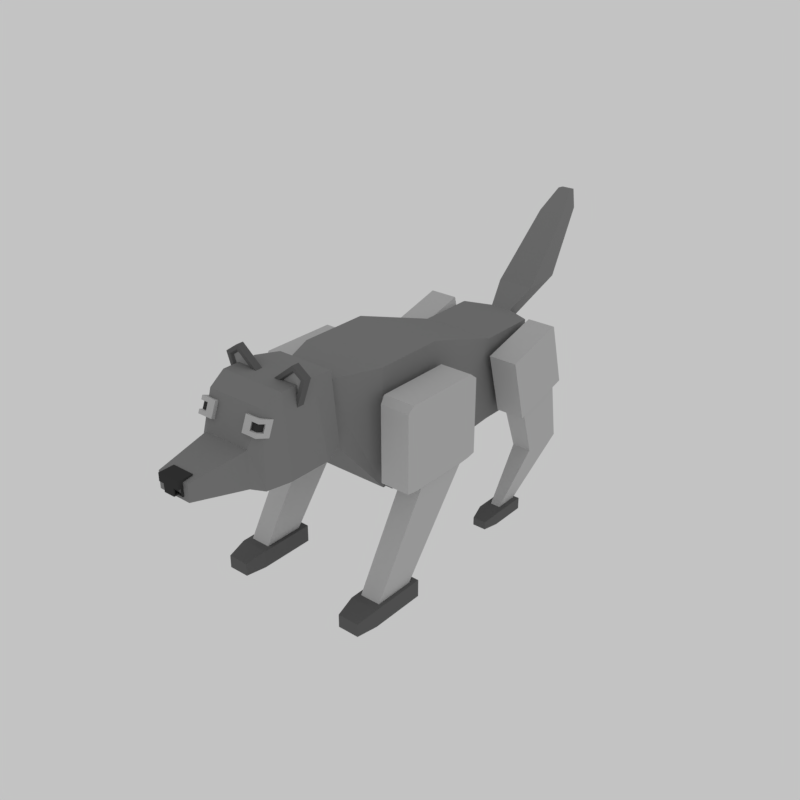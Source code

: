 # Source: wolf.blend  (saved by Blender 2.77.0; exported with 4.5.12 LTS)
import bpy
from mathutils import Matrix  # noqa: F401  (used for matrix-valued properties, if any)

bpy.ops.wm.read_factory_settings(use_empty=True)
scene = bpy.context.scene
scene.name = 'Scene'

# ---- collections
col_collection_1 = bpy.data.collections.new('Collection 1'); scene.collection.children.link(col_collection_1)

# ---- materials (node trees are filled in below, after node groups)
mat_wolf_001 = bpy.data.materials.new('wolf.001')
mat_wolf_001.alpha_threshold = 0.0
mat_wolf_001.roughness = 0.5
mat_wolf_004 = bpy.data.materials.new('wolf.004')
mat_wolf_004.alpha_threshold = 0.0
mat_wolf_004.roughness = 0.5
mat_wolf_005 = bpy.data.materials.new('wolf.005')
mat_wolf_005.alpha_threshold = 0.0
mat_wolf_005.roughness = 0.5
mat_wolf_002 = bpy.data.materials.new('wolf.002')
mat_wolf_002.alpha_threshold = 0.0
mat_wolf_002.roughness = 0.5
mat_wolf_006 = bpy.data.materials.new('wolf.006')
mat_wolf_006.alpha_threshold = 0.0
mat_wolf_006.roughness = 0.5
mat_wolf_003 = bpy.data.materials.new('wolf.003')
mat_wolf_003.alpha_threshold = 0.0
mat_wolf_003.roughness = 0.5

# ---- material node trees
mat_wolf_001.use_nodes = True; mat_wolf_001.node_tree.nodes.clear()
_N = mat_wolf_001.node_tree.nodes; _L = mat_wolf_001.node_tree.links
n0 = _N.new('ShaderNodeOutputMaterial'); n0.name = 'Material Output'; n0.location = (300, 300)
n1 = _N.new('ShaderNodeBsdfDiffuse'); n1.name = 'Diffuse BSDF'; n1.location = (10, 300)
n1.inputs[0].default_value = (0.2529, 0.2529, 0.2529, 1.0)
_L.new(n1.outputs[0], n0.inputs[0])
n0.is_active_output = True
mat_wolf_004.use_nodes = True; mat_wolf_004.node_tree.nodes.clear()
_N = mat_wolf_004.node_tree.nodes; _L = mat_wolf_004.node_tree.links
n0 = _N.new('ShaderNodeOutputMaterial'); n0.name = 'Material Output'; n0.location = (300, 300)
n1 = _N.new('ShaderNodeBsdfDiffuse'); n1.name = 'Diffuse BSDF'; n1.location = (10, 300)
n1.inputs[0].default_value = (0.5596, 0.5596, 0.5596, 1.0)
_L.new(n1.outputs[0], n0.inputs[0])
n0.is_active_output = True
mat_wolf_005.use_nodes = True; mat_wolf_005.node_tree.nodes.clear()
_N = mat_wolf_005.node_tree.nodes; _L = mat_wolf_005.node_tree.links
n0 = _N.new('ShaderNodeOutputMaterial'); n0.name = 'Material Output'; n0.location = (300, 300)
n1 = _N.new('ShaderNodeBsdfDiffuse'); n1.name = 'Diffuse BSDF'; n1.location = (10, 300)
n1.inputs[0].default_value = (0.04955, 0.04955, 0.04955, 1.0)
_L.new(n1.outputs[0], n0.inputs[0])
n0.is_active_output = True
mat_wolf_002.use_nodes = True; mat_wolf_002.node_tree.nodes.clear()
_N = mat_wolf_002.node_tree.nodes; _L = mat_wolf_002.node_tree.links
n0 = _N.new('ShaderNodeOutputMaterial'); n0.name = 'Material Output'; n0.location = (300, 300)
n1 = _N.new('ShaderNodeBsdfDiffuse'); n1.name = 'Diffuse BSDF'; n1.location = (10, 300)
n1.inputs[0].default_value = (0.1376, 0.1376, 0.1376, 1.0)
_L.new(n1.outputs[0], n0.inputs[0])
n0.is_active_output = True
mat_wolf_006.use_nodes = True; mat_wolf_006.node_tree.nodes.clear()
_N = mat_wolf_006.node_tree.nodes; _L = mat_wolf_006.node_tree.links
n0 = _N.new('ShaderNodeOutputMaterial'); n0.name = 'Material Output'; n0.location = (300, 300)
n1 = _N.new('ShaderNodeBsdfDiffuse'); n1.name = 'Diffuse BSDF'; n1.location = (10, 300)
n1.inputs[0].default_value = (0.04955, 0.04955, 0.04955, 1.0)
_L.new(n1.outputs[0], n0.inputs[0])
n0.is_active_output = True
mat_wolf_003.use_nodes = True; mat_wolf_003.node_tree.nodes.clear()
_N = mat_wolf_003.node_tree.nodes; _L = mat_wolf_003.node_tree.links
n0 = _N.new('ShaderNodeOutputMaterial'); n0.name = 'Material Output'; n0.location = (300, 300)
n1 = _N.new('ShaderNodeBsdfDiffuse'); n1.name = 'Diffuse BSDF'; n1.location = (10, 300)
n1.inputs[0].default_value = (0.3506, 0.3506, 0.3506, 1.0)
_L.new(n1.outputs[0], n0.inputs[0])
n0.is_active_output = True

# ---- world
world_world = bpy.data.worlds.new('World'); scene.world = world_world
world_world.color = (0.548, 0.548, 0.548)
world_world.use_sun_shadow = False
world_world.sun_shadow_jitter_overblur = 0.0
world_world.cycles.sampling_method = 'MANUAL'

# ---- meshes
me_cube_002 = bpy.data.meshes.new('Cube.002')
me_cube_002.from_pydata([(-0.3818, -4.089, 0.7507), (-0.3818, -3.959, 1.076), (-0.3818, -3.764, 0.6204), (-0.3818, -3.634, 0.9455), (-0.732, -4.089, 0.7507), (-0.732, -3.959, 1.076), (-0.732, -3.764, 0.6204), (-0.732, -3.634, 0.9455), (-0.3818, -4.024, 0.9132), (-0.3818, -3.796, 1.011), (-0.3818, -3.699, 0.7829), (-0.3818, -3.926, 0.6855), (-0.5569, -3.634, 0.9455), (-0.732, -3.699, 0.7829), (-0.5569, -3.764, 0.6204), (-0.732, -3.796, 1.011), (-0.732, -3.926, 0.6855), (-0.5569, -3.959, 1.076), (-0.5569, -4.089, 0.7507), (-0.5569, -3.796, 1.011), (-0.5569, -3.926, 0.6855), (-0.5569, -4.024, 0.9132), (-0.732, -3.861, 0.8481), (-0.5569, -3.699, 0.7829), (-0.3818, -3.861, 0.8481), (-0.3818, -3.991, 0.9945), (-0.3818, -3.715, 0.9781), (-0.3818, -3.731, 0.7017), (-0.3818, -4.008, 0.7181), (-0.6445, -3.634, 0.9455), (-0.732, -3.731, 0.7017), (-0.4693, -3.764, 0.6204), (-0.732, -3.877, 1.043), (-0.732, -4.056, 0.8319), (-0.732, -3.845, 0.6529), (-0.4693, -3.959, 1.076), (-0.6445, -4.089, 0.7507), (-0.3818, -4.056, 0.8319), (-0.3818, -3.877, 1.043), (-0.3818, -3.666, 0.8642), (-0.3818, -3.845, 0.6529), (-0.4693, -3.634, 0.9455), (-0.732, -3.666, 0.8642), (-0.6445, -3.764, 0.6204), (-0.732, -3.715, 0.9781), (-0.732, -3.991, 0.9945), (-0.732, -4.008, 0.7181), (-0.6445, -3.959, 1.076), (-0.4693, -4.089, 0.7507), (-0.4693, -3.796, 1.011), (-0.6445, -3.796, 1.011), (-0.5569, -3.877, 1.043), (-0.5569, -3.715, 0.9781), (-0.6445, -3.926, 0.6855), (-0.4693, -3.926, 0.6855), (-0.5569, -4.008, 0.7181), (-0.5569, -3.845, 0.6529), (-0.5569, -4.056, 0.8319), (-0.5569, -3.991, 0.9945), (-0.4693, -4.024, 0.9132), (-0.732, -3.894, 0.7668), (-0.732, -3.829, 0.9294), (-0.732, -3.78, 0.8155), (-0.5569, -3.731, 0.7017), (-0.5569, -3.666, 0.8642), (-0.4693, -3.699, 0.7829), (-0.6445, -3.699, 0.7829), (-0.3818, -3.894, 0.7668), (-0.3818, -3.829, 0.9294), (-0.3818, -3.943, 0.8806), (-0.3818, -3.78, 0.8155), (-0.3818, -3.747, 0.8968), (-0.3818, -3.91, 0.9619), (-0.3818, -3.975, 0.7994), (-0.6445, -3.666, 0.8642), (-0.4693, -3.666, 0.8642), (-0.4693, -3.731, 0.7017), (-0.732, -3.91, 0.9619), (-0.732, -3.747, 0.8968), (-0.732, -3.813, 0.7342), (-0.4693, -3.991, 0.9945), (-0.6445, -3.991, 0.9945), (-0.6445, -4.056, 0.8319), (-0.4693, -3.845, 0.6529), (-0.4693, -4.008, 0.7181), (-0.6445, -4.008, 0.7181), (-0.6445, -3.715, 0.9781), (-0.6445, -3.877, 1.043), (-0.4693, -3.877, 1.043), (-0.4693, -3.715, 0.9781), (-0.6445, -3.845, 0.6529), (-0.4693, -4.056, 0.8319), (-0.732, -3.975, 0.7994), (-0.6445, -3.731, 0.7017), (-0.3818, -3.813, 0.7342), (-0.6905, -3.958, 0.9664), (-0.6905, -3.985, 0.8978), (-0.5427, -3.958, 0.9664), (-0.5427, -3.985, 0.8978), (-0.6166, -3.985, 0.8978), (-0.6905, -3.821, 0.9114), (-0.6905, -3.848, 0.8428), (-0.6905, -3.917, 0.8703), (-0.6905, -4.013, 0.8292), (-0.5427, -4.013, 0.8292), (-0.6905, -3.876, 0.7742), (-0.6905, -3.889, 0.9389), (-0.6166, -3.958, 0.9664), (-0.6166, -4.013, 0.8292), (-0.6905, -3.944, 0.8017), (0.403, -4.089, 0.7507), (0.403, -3.959, 1.076), (0.403, -3.764, 0.6204), (0.403, -3.634, 0.9455), (0.7532, -4.089, 0.7507), (0.7532, -3.959, 1.076), (0.7532, -3.764, 0.6204), (0.7532, -3.634, 0.9455), (0.403, -4.024, 0.9132), (0.403, -3.796, 1.011), (0.403, -3.699, 0.7829), (0.403, -3.926, 0.6855), (0.5781, -3.634, 0.9455), (0.7532, -3.699, 0.7829), (0.5781, -3.764, 0.6204), (0.7532, -3.796, 1.011), (0.7532, -3.926, 0.6855), (0.5781, -3.959, 1.076), (0.5781, -4.089, 0.7507), (0.5781, -3.796, 1.011), (0.5781, -3.926, 0.6855), (0.5781, -4.024, 0.9132), (0.7532, -3.861, 0.8481), (0.5781, -3.699, 0.7829), (0.403, -3.861, 0.8481), (0.403, -3.991, 0.9945), (0.403, -3.715, 0.9781), (0.403, -3.731, 0.7017), (0.403, -4.008, 0.7181), (0.6657, -3.634, 0.9455), (0.7532, -3.731, 0.7017), (0.4905, -3.764, 0.6204), (0.7532, -3.877, 1.043), (0.7532, -4.056, 0.8319), (0.7532, -3.845, 0.6529), (0.4905, -3.959, 1.076), (0.6657, -4.089, 0.7507), (0.403, -4.056, 0.8319), (0.403, -3.877, 1.043), (0.403, -3.666, 0.8642), (0.403, -3.845, 0.6529), (0.4905, -3.634, 0.9455), (0.7532, -3.666, 0.8642), (0.6657, -3.764, 0.6204), (0.7532, -3.715, 0.9781), (0.7532, -3.991, 0.9945), (0.7532, -4.008, 0.7181), (0.6657, -3.959, 1.076), (0.4905, -4.089, 0.7507), (0.4905, -3.796, 1.011), (0.6657, -3.796, 1.011), (0.5781, -3.877, 1.043), (0.5781, -3.715, 0.9781), (0.6657, -3.926, 0.6855), (0.4905, -3.926, 0.6855), (0.5781, -4.008, 0.7181), (0.5781, -3.845, 0.6529), (0.5781, -4.056, 0.8319), (0.5781, -3.991, 0.9945), (0.4905, -4.024, 0.9132), (0.7532, -3.894, 0.7668), (0.7532, -3.829, 0.9294), (0.7532, -3.78, 0.8155), (0.5781, -3.731, 0.7017), (0.5781, -3.666, 0.8642), (0.4905, -3.699, 0.7829), (0.6657, -3.699, 0.7829), (0.403, -3.894, 0.7668), (0.403, -3.829, 0.9294), (0.403, -3.943, 0.8806), (0.403, -3.78, 0.8155), (0.403, -3.747, 0.8968), (0.403, -3.91, 0.9619), (0.403, -3.975, 0.7994), (0.6657, -3.666, 0.8642), (0.4905, -3.666, 0.8642), (0.4905, -3.731, 0.7017), (0.7532, -3.91, 0.9619), (0.7532, -3.747, 0.8968), (0.7532, -3.813, 0.7342), (0.4905, -3.991, 0.9945), (0.6657, -3.991, 0.9945), (0.6657, -4.056, 0.8319), (0.4905, -3.845, 0.6529), (0.4905, -4.008, 0.7181), (0.6657, -4.008, 0.7181), (0.6657, -3.715, 0.9781), (0.6657, -3.877, 1.043), (0.4905, -3.877, 1.043), (0.4905, -3.715, 0.9781), (0.6657, -3.845, 0.6529), (0.4905, -4.056, 0.8319), (0.7532, -3.975, 0.7994), (0.6657, -3.731, 0.7017), (0.403, -3.813, 0.7342), (0.7117, -3.958, 0.9664), (0.7117, -3.985, 0.8978), (0.5639, -3.958, 0.9664), (0.5639, -3.985, 0.8978), (0.6378, -3.985, 0.8978), (0.7117, -3.821, 0.9114), (0.7117, -3.848, 0.8428), (0.7117, -3.917, 0.8703), (0.7117, -4.013, 0.8292), (0.5639, -4.013, 0.8292), (0.7117, -3.876, 0.7742), (0.7117, -3.889, 0.9389), (0.6378, -3.958, 0.9664), (0.6378, -4.013, 0.8292), (0.7117, -3.944, 0.8017), (-1.316, -0.7976, -1.398), (-1.21, -1.159, 0.6081), (-1.316, 0.4477, -1.398), (-1.21, 0.5968, 0.6081), (-1.836, -0.7976, -1.398), (-1.943, -1.159, 0.6081), (-1.836, 0.4477, -1.398), (-1.943, 0.5968, 0.6081), (-1.244, 0.8316, 0.4343), (-1.244, 0.8316, -1.269), (-1.909, 0.8316, 0.4343), (-1.909, 0.8316, -1.269), (-1.238, -1.294, -1.274), (-1.238, -1.294, 0.4592), (-1.914, -1.294, 0.4592), (-1.914, -1.294, -1.274), (-1.21, 0.5968, -1.272), (-1.21, -1.159, -1.272), (-1.943, 0.5968, -1.272), (-1.943, -1.159, -1.272), (-1.341, -1.129, -3.484), (-1.341, -2.066, -3.484), (-1.812, -1.129, -3.484), (-1.812, -2.066, -3.484), (-1.249, -0.9473, -3.484), (-1.249, -2.248, -3.484), (-1.903, -0.9473, -3.484), (-1.903, -2.248, -3.484), (-1.249, -0.9473, -3.884), (-1.249, -2.248, -3.884), (-1.903, -0.9473, -3.884), (-1.903, -2.248, -3.884), (-1.332, -2.723, -3.582), (-1.821, -2.723, -3.582), (-1.332, -2.723, -3.881), (-1.821, -2.723, -3.881), (-0.6845, -0.7023, -0.7833), (-0.6845, -0.7023, 0.119), (-0.6845, 0.1402, 0.119), (-0.6845, 0.1402, -0.7833), (-0.3134, -0.7023, -0.7833), (-0.3134, -0.7023, 0.119), (-0.3134, 0.1402, 0.119), (-0.3134, 0.1402, -0.7833), (1.286, -0.7976, -1.398), (1.179, -1.159, 0.6081), (1.286, 0.4477, -1.398), (1.179, 0.5968, 0.6081), (1.806, -0.7976, -1.398), (1.913, -1.159, 0.6081), (1.806, 0.4477, -1.398), (1.913, 0.5968, 0.6081), (1.214, 0.8316, 0.4343), (1.214, 0.8316, -1.269), (1.878, 0.8316, 0.4343), (1.878, 0.8316, -1.269), (1.208, -1.294, -1.274), (1.208, -1.294, 0.4592), (1.884, -1.294, 0.4592), (1.884, -1.294, -1.274), (1.179, 0.5968, -1.272), (1.179, -1.159, -1.272), (1.913, 0.5968, -1.272), (1.913, -1.159, -1.272), (1.31, -1.129, -3.484), (1.31, -2.066, -3.484), (1.781, -1.129, -3.484), (1.781, -2.066, -3.484), (1.219, -0.9473, -3.484), (1.219, -2.248, -3.484), (1.873, -0.9473, -3.484), (1.873, -2.248, -3.484), (1.219, -0.9473, -3.884), (1.219, -2.248, -3.884), (1.873, -0.9473, -3.884), (1.873, -2.248, -3.884), (1.301, -2.723, -3.582), (1.791, -2.723, -3.582), (1.301, -2.723, -3.881), (1.791, -2.723, -3.881), (0.6541, -0.7023, -0.7833), (0.6541, -0.7023, 0.119), (0.6541, 0.1402, 0.119), (0.6541, 0.1402, -0.7833), (0.283, -0.7023, -0.7833), (0.283, -0.7023, 0.119), (0.283, 0.1402, 0.119), (0.283, 0.1402, -0.7833), (-1.121, 3.089, -1.4), (-1.044, 2.52, 0.05137), (-1.121, 4.205, -1.102), (-1.044, 3.972, 0.44), (-1.629, 3.089, -1.4), (-1.706, 2.52, 0.05137), (-1.629, 4.205, -1.102), (-1.706, 3.972, 0.44), (-1.044, 4.361, -1.013), (-1.044, 2.908, -1.401), (-1.706, 4.361, -1.013), (-1.706, 2.908, -1.401), (-1.257, 3.03, -3.585), (-1.257, 2.495, -3.585), (-1.493, 3.03, -3.585), (-1.493, 2.495, -3.585), (-1.152, 4.469, -2.486), (-1.152, 3.456, -2.485), (-1.598, 4.469, -2.486), (-1.598, 3.456, -2.485), (-1.14, 3.096, -3.586), (-1.14, 2.23, -3.585), (-1.609, 3.096, -3.586), (-1.609, 2.23, -3.585), (-1.14, 3.096, -3.863), (-1.14, 2.229, -3.863), (-1.609, 3.096, -3.863), (-1.609, 2.229, -3.863), (-1.217, 1.884, -3.678), (-1.532, 1.884, -3.678), (-1.217, 1.884, -3.864), (-1.532, 1.884, -3.864), (-0.7197, 3.192, -0.9102), (-0.7197, 3.011, -0.2324), (-0.7197, 3.688, -0.05099), (-0.7197, 3.87, -0.7289), (-0.4708, 3.192, -0.9102), (-0.4708, 3.011, -0.2324), (-0.4708, 3.688, -0.05099), (-0.4708, 3.87, -0.7289), (1.09, 3.089, -1.4), (1.014, 2.52, 0.05137), (1.09, 4.205, -1.102), (1.014, 3.972, 0.44), (1.599, 3.089, -1.4), (1.675, 2.52, 0.05137), (1.599, 4.205, -1.102), (1.675, 3.972, 0.44), (1.014, 4.361, -1.013), (1.014, 2.908, -1.401), (1.675, 4.361, -1.013), (1.675, 2.908, -1.401), (1.227, 3.03, -3.585), (1.227, 2.495, -3.585), (1.462, 3.03, -3.585), (1.462, 2.495, -3.585), (1.122, 4.469, -2.486), (1.122, 3.456, -2.485), (1.567, 4.469, -2.486), (1.567, 3.456, -2.485), (1.11, 3.096, -3.586), (1.11, 2.23, -3.585), (1.579, 3.096, -3.586), (1.579, 2.23, -3.585), (1.11, 3.096, -3.863), (1.11, 2.229, -3.863), (1.579, 3.096, -3.863), (1.579, 2.229, -3.863), (1.187, 1.884, -3.678), (1.502, 1.884, -3.678), (1.187, 1.884, -3.864), (1.502, 1.884, -3.864), (0.6893, 3.192, -0.9102), (0.6893, 3.011, -0.2324), (0.6893, 3.688, -0.05099), (0.6893, 3.87, -0.7289), (0.4404, 3.192, -0.9102), (0.4404, 3.011, -0.2324), (0.4404, 3.688, -0.05099), (0.4404, 3.87, -0.7289), (-0.2304, -5.467, 0.3343), (-0.2304, -5.122, -0.01098), (-0.2304, -5.122, 0.3343), (0.2648, -5.467, 0.3343), (0.2648, -5.122, -0.01098), (0.2648, -5.122, 0.3343), (-0.2304, -5.467, 0.1616), (-0.2304, -5.294, 0.3343), (-0.2304, -5.122, 0.1616), (-0.2304, -5.294, -0.01098), (0.01721, -5.122, 0.3343), (0.2648, -5.122, 0.1616), (0.01721, -5.122, -0.01098), (0.2648, -5.294, 0.3343), (0.2648, -5.467, 0.1616), (0.2648, -5.294, -0.01098), (0.01721, -5.467, 0.3343), (0.01721, -5.467, -0.01098), (0.01721, -5.294, 0.3343), (0.01721, -5.294, -0.01098), (0.01721, -5.467, 0.1616), (0.2648, -5.294, 0.1616), (0.01721, -5.122, 0.1616), (-0.2304, -5.294, 0.1616), (-0.2304, -5.467, 0.2479), (-0.2304, -5.208, 0.3343), (-0.2304, -5.122, 0.07533), (-0.2304, -5.38, -0.01098), (0.141, -5.122, 0.3343), (0.2648, -5.122, 0.07533), (-0.1066, -5.122, -0.01098), (0.2648, -5.38, 0.3343), (0.2648, -5.208, -0.01098), (-0.1066, -5.467, 0.3343), (0.141, -5.467, -0.01098), (-0.2304, -5.38, 0.3343), (-0.2304, -5.122, 0.2479), (-0.2304, -5.208, -0.01098), (-0.1066, -5.122, 0.3343), (0.2648, -5.122, 0.2479), (0.141, -5.122, -0.01098), (0.2648, -5.208, 0.3343), (0.2648, -5.467, 0.2479), (0.2648, -5.38, -0.01098), (0.141, -5.467, 0.3343), (-0.1066, -5.467, -0.01098), (-0.1066, -5.294, 0.3343), (0.141, -5.294, 0.3343), (0.01721, -5.38, 0.3343), (0.01721, -5.208, 0.3343), (0.141, -5.294, -0.01098), (-0.1066, -5.294, -0.01098), (0.01721, -5.38, -0.01098), (0.01721, -5.208, -0.01098), (0.01721, -5.467, 0.07533), (0.01721, -5.467, 0.2479), (0.141, -5.467, 0.1616), (-0.1066, -5.467, 0.1616), (0.2648, -5.294, 0.07533), (0.2648, -5.294, 0.2479), (0.2648, -5.208, 0.1616), (0.2648, -5.38, 0.1616), (0.01721, -5.122, 0.07533), (0.01721, -5.122, 0.2479), (-0.1066, -5.122, 0.1616), (0.141, -5.122, 0.1616), (-0.2304, -5.294, 0.07533), (-0.2304, -5.294, 0.2479), (-0.2304, -5.38, 0.1616), (-0.2304, -5.208, 0.1616), (-0.2304, -5.208, 0.2479), (-0.2304, -5.38, 0.2479), (-0.2304, -5.38, 0.07533), (0.141, -5.122, 0.2479), (-0.1066, -5.122, 0.2479), (-0.1066, -5.122, 0.07533), (0.2648, -5.38, 0.2479), (0.2648, -5.208, 0.2479), (0.2648, -5.208, 0.07533), (-0.1066, -5.467, 0.2479), (0.141, -5.467, 0.2479), (0.141, -5.467, 0.07533), (-0.1066, -5.208, -0.01098), (-0.1066, -5.38, -0.01098), (0.141, -5.38, -0.01098), (0.141, -5.208, 0.3343), (0.141, -5.38, 0.3343), (-0.1066, -5.38, 0.3343), (-0.1066, -5.208, 0.3343), (0.141, -5.208, -0.01098), (-0.1066, -5.467, 0.07533), (0.2648, -5.38, 0.07533), (0.141, -5.122, 0.07533), (-0.2304, -5.208, 0.07533), (-0.2042, -5.449, 0.316), (-0.2042, -5.14, 0.007254), (-0.2042, -5.14, 0.316), (0.2386, -5.449, 0.316), (0.2386, -5.14, 0.007254), (0.2386, -5.14, 0.316), (-0.1983, -5.444, 0.1616), (-0.1983, -5.294, 0.3119), (-0.1983, -5.144, 0.1616), (-0.1983, -5.294, 0.01135), (0.01721, -5.144, 0.3119), (0.2327, -5.144, 0.1616), (0.01721, -5.144, 0.01135), (0.2327, -5.294, 0.3119), (0.2327, -5.444, 0.1616), (0.2327, -5.294, 0.01135), (0.01721, -5.444, 0.3119), (0.01721, -5.444, 0.01135), (0.01721, -5.294, 0.3027), (0.01721, -5.294, 0.02061), (0.01721, -5.435, 0.1616), (0.2195, -5.294, 0.1616), (0.01721, -5.153, 0.1616), (-0.1851, -5.294, 0.1616), (-0.1983, -5.444, 0.2479), (-0.1983, -5.208, 0.3119), (-0.1983, -5.144, 0.07533), (-0.1983, -5.38, 0.01135), (0.141, -5.144, 0.3119), (0.2327, -5.144, 0.07533), (-0.1066, -5.144, 0.01135), (0.2327, -5.38, 0.3119), (0.2327, -5.208, 0.01135), (-0.1066, -5.444, 0.3119), (0.141, -5.444, 0.01135), (-0.1983, -5.38, 0.3119), (-0.1983, -5.144, 0.2479), (-0.1983, -5.208, 0.01135), (-0.1066, -5.144, 0.3119), (0.2327, -5.144, 0.2479), (0.141, -5.144, 0.01135), (0.2327, -5.208, 0.3119), (0.2327, -5.444, 0.2479), (0.2327, -5.38, 0.01135), (0.141, -5.444, 0.3119), (-0.1066, -5.444, 0.01135), (-0.1066, -5.294, 0.3027), (0.141, -5.294, 0.3027), (0.01721, -5.38, 0.3027), (0.01721, -5.208, 0.3027), (0.141, -5.294, 0.02061), (-0.1066, -5.294, 0.02061), (0.01721, -5.38, 0.02061), (0.01721, -5.208, 0.02061), (0.01721, -5.435, 0.07533), (0.01721, -5.435, 0.2479), (0.141, -5.435, 0.1616), (-0.1066, -5.435, 0.1616), (0.2195, -5.294, 0.07533), (0.2195, -5.294, 0.2479), (0.2195, -5.208, 0.1616), (0.2195, -5.38, 0.1616), (0.01721, -5.153, 0.07533), (0.01721, -5.153, 0.2479), (-0.1066, -5.153, 0.1616), (0.141, -5.153, 0.1616), (-0.1851, -5.294, 0.07533), (-0.1851, -5.294, 0.2479), (-0.1851, -5.38, 0.1616), (-0.1851, -5.208, 0.1616), (-0.1851, -5.208, 0.2479), (-0.1851, -5.38, 0.2479), (-0.1851, -5.38, 0.07533), (0.141, -5.153, 0.2479), (-0.1066, -5.153, 0.2479), (-0.1066, -5.153, 0.07533), (0.2195, -5.38, 0.2479), (0.2195, -5.208, 0.2479), (0.2195, -5.208, 0.07533), (-0.1066, -5.435, 0.2479), (0.141, -5.435, 0.2479), (0.141, -5.435, 0.07533), (-0.1066, -5.208, 0.02061), (-0.1066, -5.38, 0.02061), (0.141, -5.38, 0.02061), (0.141, -5.208, 0.3027), (0.141, -5.38, 0.3027), (-0.1066, -5.38, 0.3027), (-0.1066, -5.208, 0.3027), (0.141, -5.208, 0.02061), (-0.1066, -5.435, 0.07533), (0.2195, -5.38, 0.07533), (0.141, -5.153, 0.07533), (-0.1851, -5.208, 0.07533), (-0.7257, -3.096, 1.059), (-0.3053, -3.096, 1.355), (-0.897, -3.096, 1.543), (-0.7033, -3.096, 1.679), (-0.9931, -2.934, 1.573), (-0.7661, -2.934, 0.9323), (-0.1723, -2.934, 1.351), (-0.6998, -2.934, 1.78), (-0.9931, -3.096, 1.573), (-0.7661, -3.096, 0.9323), (-0.1723, -3.096, 1.351), (-0.6998, -3.096, 1.78), (-0.8516, -3.038, 1.518), (-0.7129, -3.038, 1.125), (-0.3722, -3.038, 1.366), (-0.6947, -3.038, 1.628), (0.3267, -3.096, 1.355), (0.7471, -3.096, 1.059), (0.7246, -3.096, 1.679), (0.9183, -3.096, 1.543), (0.7211, -2.934, 1.78), (0.1936, -2.934, 1.351), (0.7875, -2.934, 0.9323), (1.014, -2.934, 1.573), (0.7211, -3.096, 1.78), (0.1936, -3.096, 1.351), (0.7875, -3.096, 0.9323), (1.014, -3.096, 1.573), (0.716, -3.038, 1.628), (0.3935, -3.038, 1.366), (0.7342, -3.038, 1.125), (0.873, -3.038, 1.518), (-0.9248, -3.462, -0.3401), (-0.7429, -3.414, 1.392), (-0.9248, -2.49, -0.3401), (-0.7429, -2.632, 1.392), (0.9415, -3.462, -0.3401), (0.7596, -3.414, 1.392), (0.9415, -2.49, -0.3401), (0.7596, -2.632, 1.392), (-0.6619, -4.232, -0.2333), (-0.5313, -4.109, 0.4577), (0.548, -4.109, 0.4577), (0.6787, -4.232, -0.2333), (-0.6485, -2.061, 1.297), (-0.8075, -2.053, -0.2228), (0.6652, -2.061, 1.297), (0.8243, -2.053, -0.2228), (-0.8093, -3.978, -0.3406), (-0.6499, -3.829, 1.205), (0.6666, -3.829, 1.205), (0.8261, -3.978, -0.3406), (-0.3696, -5.349, -0.09181), (-0.3696, -5.349, 0.2741), (0.3864, -5.349, 0.2741), (0.3864, -5.349, -0.09181), (-1.0, -1.0, -1.594), (-1.0, -1.0, 1.059), (-1.0, 0.6239, -1.594), (-1.0, 0.6239, 1.059), (1.0, -1.0, -1.594), (1.0, -1.0, 1.059), (1.0, 0.6239, -1.594), (1.0, 0.6239, 1.059), (-0.5965, -2.155, -0.09207), (-0.5178, -2.155, 1.056), (0.5178, -2.155, 1.056), (0.5965, -2.155, -0.09207), (-0.8513, 2.7, 0.3606), (-0.8513, 2.7, -1.59), (0.8513, 2.7, 0.3606), (0.8513, 2.7, -1.59), (-0.2527, 4.348, 0.3356), (-0.2527, 4.599, 0.1649), (0.2527, 4.348, 0.3356), (0.2527, 4.599, 0.1649), (-0.8513, 4.078, 0.3606), (-0.8513, 4.078, -1.59), (0.8513, 4.078, 0.3606), (0.8513, 4.078, -1.59), (-0.4296, 4.9, 0.7502), (-0.4296, 5.792, 0.8064), (0.4296, 4.9, 0.7502), (0.4296, 5.792, 0.8064), (-0.3078, 6.266, 2.138), (-0.3078, 6.76, 2.204), (0.3078, 6.266, 2.138), (0.3078, 6.76, 2.204), (-0.1504, 6.76, 2.595), (-0.1504, 6.94, 2.578), (0.1504, 6.76, 2.595), (0.1504, 6.94, 2.578)], [], [(94, 40, 2, 27), (93, 43, 6, 30), (92, 46, 4, 33), (91, 48, 0, 37), (90, 34, 6, 43), (89, 26, 3, 41), (88, 38, 9, 49), (87, 51, 19, 50), (86, 52, 12, 29), (85, 46, 16, 53), (84, 55, 20, 54), (83, 56, 14, 31), (82, 36, 18, 57), (57, 104, 108, 82), (80, 59, 8, 25), (79, 34, 16, 60), (78, 62, 22, 61), (81, 107, 97, 58), (76, 31, 14, 63), (75, 65, 23, 64), (74, 66, 13, 42), (73, 28, 11, 67), (72, 69, 24, 68), (71, 70, 10, 39), (68, 24, 70, 71), (9, 68, 71, 26), (26, 71, 39, 3), (25, 8, 69, 72), (1, 25, 72, 38), (38, 72, 68, 9), (37, 0, 28, 73), (8, 37, 73, 69), (69, 73, 67, 24), (64, 23, 66, 74), (12, 64, 74, 29), (29, 74, 42, 7), (39, 10, 65, 75), (3, 39, 75, 41), (41, 75, 64, 12), (27, 2, 31, 76), (10, 27, 76, 65), (65, 76, 63, 23), (61, 100, 106, 77), (15, 61, 77, 32), (32, 77, 45, 5), (42, 13, 62, 78), (7, 42, 78, 44), (44, 78, 61, 15), (30, 6, 34, 79), (13, 30, 79, 62), (62, 79, 60, 22), (58, 21, 59, 80), (17, 58, 80, 35), (35, 80, 25, 1), (22, 101, 100, 61), (5, 45, 81, 47), (47, 81, 58, 17), (33, 4, 36, 82), (33, 103, 109, 92), (82, 108, 103, 33), (54, 20, 56, 83), (11, 54, 83, 40), (40, 83, 31, 2), (48, 18, 55, 84), (0, 48, 84, 28), (28, 84, 54, 11), (36, 4, 46, 85), (18, 36, 85, 55), (55, 85, 53, 20), (50, 19, 52, 86), (15, 50, 86, 44), (44, 86, 29, 7), (47, 17, 51, 87), (5, 47, 87, 32), (32, 87, 50, 15), (35, 1, 38, 88), (17, 35, 88, 51), (51, 88, 49, 19), (49, 9, 26, 89), (19, 49, 89, 52), (52, 89, 41, 12), (53, 16, 34, 90), (20, 53, 90, 56), (56, 90, 43, 14), (57, 18, 48, 91), (21, 57, 91, 59), (59, 91, 37, 8), (60, 16, 46, 92), (58, 97, 98, 21), (60, 105, 101, 22), (63, 14, 43, 93), (23, 63, 93, 66), (66, 93, 30, 13), (67, 11, 40, 94), (24, 67, 94, 70), (70, 94, 27, 10), (107, 99, 98, 97), (106, 102, 96, 95), (100, 101, 102, 106), (95, 96, 99, 107), (96, 103, 108, 99), (99, 108, 104, 98), (101, 105, 109, 102), (102, 109, 103, 96), (77, 106, 95, 45), (92, 109, 105, 60), (21, 98, 104, 57), (45, 95, 107, 81), (204, 137, 112, 150), (203, 140, 116, 153), (202, 143, 114, 156), (201, 147, 110, 158), (200, 153, 116, 144), (199, 151, 113, 136), (198, 159, 119, 148), (197, 160, 129, 161), (196, 139, 122, 162), (195, 163, 126, 156), (194, 164, 130, 165), (193, 141, 124, 166), (192, 167, 128, 146), (167, 192, 218, 214), (190, 135, 118, 169), (189, 170, 126, 144), (188, 171, 132, 172), (191, 168, 207, 217), (186, 173, 124, 141), (185, 174, 133, 175), (184, 152, 123, 176), (183, 177, 121, 138), (182, 178, 134, 179), (181, 149, 120, 180), (178, 181, 180, 134), (119, 136, 181, 178), (136, 113, 149, 181), (135, 182, 179, 118), (111, 148, 182, 135), (148, 119, 178, 182), (147, 183, 138, 110), (118, 179, 183, 147), (179, 134, 177, 183), (174, 184, 176, 133), (122, 139, 184, 174), (139, 117, 152, 184), (149, 185, 175, 120), (113, 151, 185, 149), (151, 122, 174, 185), (137, 186, 141, 112), (120, 175, 186, 137), (175, 133, 173, 186), (171, 187, 216, 210), (125, 142, 187, 171), (142, 115, 155, 187), (152, 188, 172, 123), (117, 154, 188, 152), (154, 125, 171, 188), (140, 189, 144, 116), (123, 172, 189, 140), (172, 132, 170, 189), (168, 190, 169, 131), (127, 145, 190, 168), (145, 111, 135, 190), (132, 171, 210, 211), (115, 157, 191, 155), (157, 127, 168, 191), (143, 192, 146, 114), (143, 202, 219, 213), (192, 143, 213, 218), (164, 193, 166, 130), (121, 150, 193, 164), (150, 112, 141, 193), (158, 194, 165, 128), (110, 138, 194, 158), (138, 121, 164, 194), (146, 195, 156, 114), (128, 165, 195, 146), (165, 130, 163, 195), (160, 196, 162, 129), (125, 154, 196, 160), (154, 117, 139, 196), (157, 197, 161, 127), (115, 142, 197, 157), (142, 125, 160, 197), (145, 198, 148, 111), (127, 161, 198, 145), (161, 129, 159, 198), (159, 199, 136, 119), (129, 162, 199, 159), (162, 122, 151, 199), (163, 200, 144, 126), (130, 166, 200, 163), (166, 124, 153, 200), (167, 201, 158, 128), (131, 169, 201, 167), (169, 118, 147, 201), (170, 202, 156, 126), (168, 131, 208, 207), (170, 132, 211, 215), (173, 203, 153, 124), (133, 176, 203, 173), (176, 123, 140, 203), (177, 204, 150, 121), (134, 180, 204, 177), (180, 120, 137, 204), (217, 207, 208, 209), (216, 205, 206, 212), (210, 216, 212, 211), (205, 217, 209, 206), (206, 209, 218, 213), (209, 208, 214, 218), (211, 212, 219, 215), (212, 206, 213, 219), (187, 155, 205, 216), (202, 170, 215, 219), (131, 167, 214, 208), (155, 191, 217, 205), (236, 259, 256, 237), (236, 229, 228, 223), (227, 238, 239, 225), (221, 233, 232, 237), (226, 242, 243, 224), (225, 221, 223, 227), (228, 229, 231, 230), (227, 230, 231, 238), (238, 231, 229, 236), (223, 228, 230, 227), (234, 235, 232, 233), (237, 232, 235, 239), (225, 234, 233, 221), (239, 235, 234, 225), (222, 236, 237, 220), (226, 238, 236, 222), (224, 239, 238, 226), (220, 237, 239, 224), (242, 246, 247, 243), (220, 241, 240, 222), (224, 243, 241, 220), (222, 240, 242, 226), (247, 253, 252, 245), (241, 245, 244, 240), (243, 247, 245, 241), (240, 244, 246, 242), (249, 251, 250, 248), (244, 248, 250, 246), (246, 250, 251, 247), (245, 249, 248, 244), (253, 255, 254, 252), (245, 252, 254, 249), (251, 255, 253, 247), (249, 254, 255, 251), (259, 263, 260, 256), (221, 257, 258, 223), (223, 258, 259, 236), (237, 256, 257, 221), (261, 260, 263, 262), (257, 261, 262, 258), (258, 262, 263, 259), (256, 260, 261, 257), (280, 281, 300, 303), (280, 267, 272, 273), (271, 269, 283, 282), (265, 281, 276, 277), (270, 268, 287, 286), (269, 271, 267, 265), (272, 274, 275, 273), (271, 282, 275, 274), (282, 280, 273, 275), (267, 271, 274, 272), (278, 277, 276, 279), (281, 283, 279, 276), (269, 265, 277, 278), (283, 269, 278, 279), (266, 264, 281, 280), (270, 266, 280, 282), (268, 270, 282, 283), (264, 268, 283, 281), (286, 287, 291, 290), (264, 266, 284, 285), (268, 264, 285, 287), (266, 270, 286, 284), (291, 289, 296, 297), (285, 284, 288, 289), (287, 285, 289, 291), (284, 286, 290, 288), (293, 292, 294, 295), (288, 290, 294, 292), (290, 291, 295, 294), (289, 288, 292, 293), (297, 296, 298, 299), (289, 293, 298, 296), (295, 291, 297, 299), (293, 295, 299, 298), (303, 300, 304, 307), (265, 267, 302, 301), (267, 280, 303, 302), (281, 265, 301, 300), (305, 306, 307, 304), (301, 302, 306, 305), (302, 303, 307, 306), (300, 301, 305, 304), (316, 343, 340, 317), (311, 316, 318, 315), (315, 318, 319, 313), (313, 319, 317, 309), (312, 327, 325, 308), (313, 309, 311, 315), (310, 316, 317, 308), (314, 318, 316, 310), (312, 319, 318, 314), (308, 317, 319, 312), (322, 330, 331, 323), (310, 324, 326, 314), (314, 326, 327, 312), (308, 325, 324, 310), (320, 324, 325, 321), (322, 326, 324, 320), (323, 327, 326, 322), (321, 325, 327, 323), (331, 337, 336, 329), (321, 329, 328, 320), (323, 331, 329, 321), (320, 328, 330, 322), (333, 335, 334, 332), (328, 332, 334, 330), (330, 334, 335, 331), (329, 333, 332, 328), (337, 339, 338, 336), (329, 336, 338, 333), (335, 339, 337, 331), (333, 338, 339, 335), (343, 347, 344, 340), (309, 341, 342, 311), (311, 342, 343, 316), (317, 340, 341, 309), (345, 344, 347, 346), (341, 345, 346, 342), (342, 346, 347, 343), (340, 344, 345, 341), (356, 357, 380, 383), (351, 355, 358, 356), (355, 353, 359, 358), (353, 349, 357, 359), (352, 348, 365, 367), (353, 355, 351, 349), (350, 348, 357, 356), (354, 350, 356, 358), (352, 354, 358, 359), (348, 352, 359, 357), (362, 363, 371, 370), (350, 354, 366, 364), (354, 352, 367, 366), (348, 350, 364, 365), (360, 361, 365, 364), (362, 360, 364, 366), (363, 362, 366, 367), (361, 363, 367, 365), (371, 369, 376, 377), (361, 360, 368, 369), (363, 361, 369, 371), (360, 362, 370, 368), (373, 372, 374, 375), (368, 370, 374, 372), (370, 371, 375, 374), (369, 368, 372, 373), (377, 376, 378, 379), (369, 373, 378, 376), (375, 371, 377, 379), (373, 375, 379, 378), (383, 380, 384, 387), (349, 351, 382, 381), (351, 356, 383, 382), (357, 349, 381, 380), (385, 386, 387, 384), (381, 382, 386, 385), (382, 383, 387, 386), (380, 381, 385, 384), (481, 414, 389, 425), (480, 417, 392, 428), (477, 428, 392, 420), (476, 426, 390, 413), (475, 434, 395, 423), (474, 435, 406, 436), (473, 416, 398, 437), (472, 438, 403, 431), (471, 439, 407, 440), (470, 418, 400, 441), (469, 442, 405, 422), (468, 443, 408, 444), (467, 412, 394, 445), (466, 446, 403, 420), (465, 447, 409, 448), (464, 430, 402, 449), (463, 450, 400, 418), (462, 451, 410, 452), (461, 427, 399, 453), (460, 454, 397, 415), (459, 455, 411, 456), (458, 424, 396, 457), (455, 458, 457, 411), (395, 413, 458, 455), (413, 390, 424, 458), (412, 459, 456, 394), (388, 423, 459, 412), (423, 395, 455, 459), (456, 411, 454, 460), (451, 461, 453, 410), (398, 416, 461, 451), (416, 393, 427, 461), (424, 462, 452, 396), (390, 426, 462, 424), (426, 398, 451, 462), (414, 463, 418, 389), (396, 452, 463, 414), (452, 410, 450, 463), (447, 464, 449, 409), (401, 419, 464, 447), (419, 391, 430, 464), (427, 465, 448, 399), (393, 429, 465, 427), (429, 401, 447, 465), (417, 466, 420, 392), (399, 448, 466, 417), (448, 409, 446, 466), (443, 467, 445, 408), (404, 421, 467, 443), (421, 388, 412, 467), (430, 468, 444, 402), (391, 432, 468, 430), (432, 404, 443, 468), (444, 408, 442, 469), (439, 470, 441, 407), (397, 425, 470, 439), (425, 389, 418, 470), (433, 471, 440, 405), (415, 397, 439, 471), (405, 440, 472, 422), (440, 407, 438, 472), (435, 473, 437, 406), (401, 429, 473, 435), (429, 393, 416, 473), (432, 474, 436, 404), (391, 419, 474, 432), (419, 401, 435, 474), (421, 475, 423, 388), (404, 436, 475, 421), (436, 406, 434, 475), (434, 476, 413, 395), (406, 437, 476, 434), (437, 398, 426, 476), (438, 477, 420, 403), (407, 441, 477, 438), (441, 400, 428, 477), (442, 478, 433, 405), (408, 445, 478, 442), (446, 479, 431, 403), (409, 449, 479, 446), (450, 480, 428, 400), (410, 453, 480, 450), (453, 399, 417, 480), (454, 481, 425, 397), (411, 457, 481, 454), (457, 396, 414, 481), (519, 483, 508, 575), (522, 486, 511, 574), (514, 486, 522, 571), (507, 484, 520, 570), (517, 489, 528, 569), (530, 500, 529, 568), (531, 492, 510, 567), (525, 497, 532, 566), (534, 501, 533, 565), (535, 494, 512, 564), (516, 499, 536, 563), (538, 502, 537, 562), (539, 488, 506, 561), (514, 497, 540, 560), (542, 503, 541, 559), (543, 496, 524, 558), (512, 494, 544, 557), (546, 504, 545, 556), (547, 493, 521, 555), (509, 491, 548, 554), (550, 505, 549, 553), (551, 490, 518, 552), (505, 551, 552, 549), (549, 552, 507, 489), (552, 518, 484, 507), (488, 550, 553, 506), (506, 553, 517, 482), (553, 549, 489, 517), (554, 548, 505, 550), (504, 547, 555, 545), (545, 555, 510, 492), (555, 521, 487, 510), (490, 546, 556, 518), (518, 556, 520, 484), (556, 545, 492, 520), (483, 512, 557, 508), (508, 557, 546, 490), (557, 544, 504, 546), (503, 543, 558, 541), (541, 558, 513, 495), (558, 524, 485, 513), (493, 542, 559, 521), (521, 559, 523, 487), (559, 541, 495, 523), (486, 514, 560, 511), (511, 560, 542, 493), (560, 540, 503, 542), (502, 539, 561, 537), (537, 561, 515, 498), (561, 506, 482, 515), (496, 538, 562, 524), (524, 562, 526, 485), (562, 537, 498, 526), (563, 536, 502, 538), (501, 535, 564, 533), (533, 564, 519, 491), (564, 512, 483, 519), (499, 534, 565, 527), (565, 533, 491, 509), (516, 566, 534, 499), (566, 532, 501, 534), (500, 531, 567, 529), (529, 567, 523, 495), (567, 510, 487, 523), (498, 530, 568, 526), (526, 568, 513, 485), (568, 529, 495, 513), (482, 517, 569, 515), (515, 569, 530, 498), (569, 528, 500, 530), (489, 507, 570, 528), (528, 570, 531, 500), (570, 520, 492, 531), (497, 514, 571, 532), (532, 571, 535, 501), (571, 522, 494, 535), (499, 527, 572, 536), (536, 572, 539, 502), (497, 525, 573, 540), (540, 573, 543, 503), (494, 522, 574, 544), (544, 574, 547, 504), (574, 511, 493, 547), (491, 519, 575, 548), (548, 575, 551, 505), (575, 508, 490, 551), (402, 444, 538, 496), (394, 456, 550, 488), (445, 394, 488, 539), (449, 402, 496, 543), (460, 415, 509, 554), (456, 460, 554, 550), (469, 422, 516, 563), (444, 469, 563, 538), (415, 471, 565, 509), (471, 433, 527, 565), (472, 431, 525, 566), (422, 472, 566, 516), (433, 478, 572, 527), (478, 445, 539, 572), (431, 479, 573, 525), (479, 449, 543, 573), (579, 591, 590, 577), (581, 580, 583, 582), (586, 582, 583, 587), (584, 580, 581, 585), (587, 583, 580, 584), (585, 581, 582, 586), (578, 584, 585, 576), (576, 585, 586, 577), (577, 586, 587, 579), (579, 587, 584, 578), (589, 590, 591, 588), (576, 589, 588, 578), (578, 588, 591, 579), (577, 590, 589, 576), (595, 607, 606, 593), (597, 596, 599, 598), (602, 598, 599, 603), (600, 596, 597, 601), (603, 599, 596, 600), (601, 597, 598, 602), (594, 600, 601, 592), (592, 601, 602, 593), (593, 602, 603, 595), (595, 603, 600, 594), (605, 606, 607, 604), (592, 605, 604, 594), (594, 604, 607, 595), (593, 606, 605, 592), (609, 611, 610, 608), (614, 610, 621, 623), (615, 613, 612, 614), (613, 609, 625, 626), (608, 610, 614, 612), (613, 615, 611, 609), (618, 617, 629, 630), (612, 613, 626, 627), (609, 608, 624, 625), (608, 612, 627, 624), (620, 622, 623, 621), (611, 615, 622, 620), (610, 611, 620, 621), (615, 614, 623, 622), (616, 617, 625, 624), (618, 619, 627, 626), (617, 618, 626, 625), (619, 616, 624, 627), (630, 629, 628, 631), (617, 616, 628, 629), (616, 619, 631, 628), (619, 618, 630, 631), (633, 635, 634, 632), (638, 634, 645, 647), (639, 637, 636, 638), (637, 633, 641, 642), (632, 634, 638, 636), (637, 639, 635, 633), (642, 641, 640, 643), (636, 637, 642, 643), (633, 632, 640, 641), (632, 636, 643, 640), (647, 645, 653, 655), (635, 639, 646, 644), (634, 635, 644, 645), (639, 638, 647, 646), (651, 649, 657, 659), (644, 646, 654, 652), (646, 647, 655, 654), (645, 644, 652, 653), (648, 649, 653, 652), (650, 648, 652, 654), (651, 650, 654, 655), (649, 651, 655, 653), (656, 658, 662, 660), (648, 650, 658, 656), (650, 651, 659, 658), (649, 648, 656, 657), (662, 663, 667, 666), (658, 659, 663, 662), (657, 656, 660, 661), (659, 657, 661, 663), (664, 666, 667, 665), (661, 660, 664, 665), (663, 661, 665, 667), (660, 662, 666, 664)])
me_cube_002.polygons.foreach_set('material_index', [1, 1, 1, 1, 1, 1, 1, 1, 1, 1, 1, 1, 1, 1, 1, 1, 1, 1, 1, 1, 1, 1, 1, 1, 1, 1, 1, 1, 1, 1, 1, 1, 1, 1, 1, 1, 1, 1, 1, 1, 1, 1, 1, 1, 1, 1, 1, 1, 1, 1, 1, 1, 1, 1, 1, 1, 1, 1, 1, 1, 1, 1, 1, 1, 1, 1, 1, 1, 1, 1, 1, 1, 1, 1, 1, 1, 1, 1, 1, 1, 1, 1, 1, 1, 1, 1, 1, 1, 1, 1, 1, 1, 1, 1, 1, 1, 2, 2, 2, 2, 2, 2, 2, 2, 1, 1, 1, 1, 1, 1, 1, 1, 1, 1, 1, 1, 1, 1, 1, 1, 1, 1, 1, 1, 1, 1, 1, 1, 1, 1, 1, 1, 1, 1, 1, 1, 1, 1, 1, 1, 1, 1, 1, 1, 1, 1, 1, 1, 1, 1, 1, 1, 1, 1, 1, 1, 1, 1, 1, 1, 1, 1, 1, 1, 1, 1, 1, 1, 1, 1, 1, 1, 1, 1, 1, 1, 1, 1, 1, 1, 1, 1, 1, 1, 1, 1, 1, 1, 1, 1, 1, 1, 1, 1, 1, 1, 1, 1, 1, 1, 1, 1, 1, 1, 2, 2, 2, 2, 2, 2, 2, 2, 1, 1, 1, 1, 1, 1, 1, 1, 1, 1, 1, 1, 1, 1, 1, 1, 1, 1, 1, 1, 1, 1, 3, 1, 1, 1, 3, 3, 3, 3, 3, 3, 3, 3, 3, 3, 3, 3, 1, 1, 1, 1, 1, 1, 1, 1, 1, 1, 1, 1, 1, 1, 1, 1, 1, 1, 1, 1, 1, 1, 1, 1, 1, 1, 3, 1, 1, 1, 3, 3, 3, 3, 3, 3, 3, 3, 3, 3, 3, 3, 1, 1, 1, 1, 1, 1, 1, 1, 1, 1, 1, 1, 1, 1, 1, 1, 1, 1, 3, 1, 1, 1, 1, 1, 1, 1, 3, 3, 3, 3, 3, 3, 3, 3, 3, 3, 3, 3, 1, 1, 1, 1, 1, 1, 1, 1, 1, 1, 1, 1, 1, 1, 1, 1, 1, 1, 3, 1, 1, 1, 1, 1, 1, 1, 3, 3, 3, 3, 3, 3, 3, 3, 3, 3, 3, 3, 1, 1, 1, 1, 1, 1, 1, 1, 4, 4, 4, 4, 4, 4, 4, 4, 4, 4, 4, 4, 4, 4, 4, 4, 4, 4, 4, 4, 4, 4, 4, 4, 4, 4, 4, 4, 4, 4, 4, 4, 4, 4, 4, 4, 4, 4, 4, 4, 4, 4, 4, 4, 4, 4, 4, 4, 4, 4, 4, 4, 4, 4, 4, 4, 4, 4, 4, 4, 4, 4, 4, 4, 4, 4, 4, 4, 4, 4, 4, 4, 4, 4, 4, 4, 4, 4, 4, 4, 4, 4, 4, 4, 4, 4, 4, 4, 4, 4, 4, 4, 4, 4, 4, 4, 4, 4, 4, 4, 4, 4, 4, 4, 4, 4, 4, 4, 4, 4, 4, 4, 4, 4, 4, 4, 4, 4, 4, 4, 4, 4, 4, 4, 4, 4, 4, 4, 4, 4, 4, 4, 4, 4, 4, 4, 4, 4, 4, 4, 4, 4, 4, 4, 4, 4, 4, 4, 4, 4, 4, 4, 4, 4, 4, 4, 4, 4, 4, 4, 4, 4, 4, 4, 4, 4, 4, 4, 4, 4, 4, 4, 4, 4, 4, 4, 4, 4, 4, 4, 4, 4, 4, 4, 4, 4, 4, 4, 3, 3, 3, 3, 3, 3, 3, 3, 3, 3, 5, 3, 3, 3, 3, 3, 3, 3, 3, 3, 3, 3, 3, 3, 5, 3, 3, 3, 0, 0, 0, 0, 0, 0, 0, 0, 0, 0, 0, 0, 0, 0, 0, 0, 0, 0, 0, 0, 0, 0, 0, 0, 0, 0, 0, 0, 0, 0, 0, 0, 0, 0, 0, 0, 0, 0, 0, 0, 0, 0, 0, 0, 0, 0, 0, 0, 0, 0, 0, 0, 0, 0, 0, 0])
me_cube_002.materials.append(mat_wolf_001)
me_cube_002.materials.append(mat_wolf_004)
me_cube_002.materials.append(mat_wolf_005)
me_cube_002.materials.append(mat_wolf_002)
me_cube_002.materials.append(mat_wolf_006)
me_cube_002.materials.append(mat_wolf_003)
me_cube_002.use_remesh_preserve_volume = False
me_cube_002.use_remesh_preserve_attributes = False
me_cube_002.use_mirror_vertex_groups = False
me_cube_002.update()

# ---- objects
ob_wolf = bpy.data.objects.new('wolf', me_cube_002)

# ---- transforms, parenting, visibility, modifiers, constraints
ob_wolf.location = (0.6786, -1.372, 3.865)
ob_wolf.rotation_euler = (1.35e-14, -5.96e-08, 6.283)
ob_wolf.lineart.crease_threshold = 0.0

# ---- collection membership
col_collection_1.objects.link(ob_wolf)

# ---- scene / render settings (as saved in the file)
scene.frame_start = 1; scene.frame_end = 250; scene.frame_set(1)
scene.render.engine = 'CYCLES'
scene.render.resolution_x = 1000
scene.render.resolution_y = 1000
scene.render.dither_intensity = 0.0
scene.cycles.use_denoising = False
scene.cycles.samples = 128
scene.cycles.sampling_pattern = 'TABULATED_SOBOL'
scene.cycles.light_sampling_threshold = 0.0
scene.cycles.use_adaptive_sampling = False
scene.cycles.use_light_tree = False
scene.cycles.blur_glossy = 0.0
scene.cycles.sample_clamp_indirect = 0.0
scene.view_settings.view_transform = 'Standard'
bpy.context.view_layer.update()

# ---- added for rendering (the .blend has no active camera): camera
cam_auto = bpy.data.cameras.new('AutoCamera')
cam_auto.lens = 50.0
cam_auto.sensor_width = 36.0
cam_auto.clip_end = 1000.0
ob_auto_camera = bpy.data.objects.new('AutoCamera', cam_auto)
scene.collection.objects.link(ob_auto_camera)
ob_auto_camera.location = (14.0952, -16.7539, 13.9663)
ob_auto_camera.rotation_euler = (1.09748, -7.21219e-08, 0.694738)
scene.camera = ob_auto_camera
bpy.context.view_layer.update()
